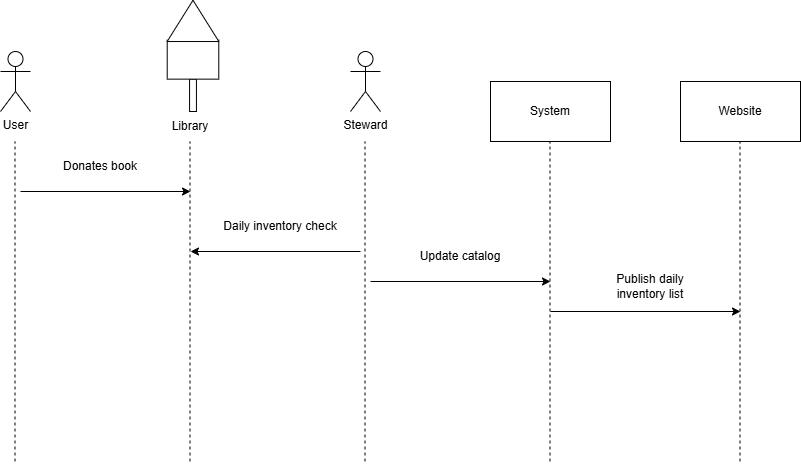

The diagram above was exported from draw.io. Its source (the exported page's mxGraphModel, read from the mxfile embedded in the PNG):
<mxGraphModel dx="1426" dy="785" grid="1" gridSize="10" guides="1" tooltips="1" connect="1" arrows="1" fold="1" page="1" pageScale="1" pageWidth="1100" pageHeight="850" math="0" shadow="0">
  <root>
    <mxCell id="0" />
    <mxCell id="1" parent="0" />
    <mxCell id="aw1nfwOQBCVx7WBQUM4s-1" value="User" style="shape=umlActor;verticalLabelPosition=bottom;verticalAlign=top;html=1;outlineConnect=0;align=center;" vertex="1" parent="1">
      <mxGeometry x="50" y="60" width="30" height="60" as="geometry" />
    </mxCell>
    <mxCell id="aw1nfwOQBCVx7WBQUM4s-2" value="Steward" style="shape=umlActor;verticalLabelPosition=bottom;verticalAlign=top;html=1;outlineConnect=0;align=center;" vertex="1" parent="1">
      <mxGeometry x="400" y="60" width="30" height="60" as="geometry" />
    </mxCell>
    <mxCell id="aw1nfwOQBCVx7WBQUM4s-14" value="" style="group" vertex="1" connectable="0" parent="1">
      <mxGeometry x="210" y="10" width="60" height="140" as="geometry" />
    </mxCell>
    <mxCell id="aw1nfwOQBCVx7WBQUM4s-4" value="Library" style="text;html=1;align=center;verticalAlign=middle;whiteSpace=wrap;rounded=0;" vertex="1" parent="aw1nfwOQBCVx7WBQUM4s-14">
      <mxGeometry y="110" width="60" height="30" as="geometry" />
    </mxCell>
    <mxCell id="aw1nfwOQBCVx7WBQUM4s-12" value="" style="group" vertex="1" connectable="0" parent="aw1nfwOQBCVx7WBQUM4s-14">
      <mxGeometry x="5" width="55" height="110" as="geometry" />
    </mxCell>
    <mxCell id="aw1nfwOQBCVx7WBQUM4s-8" value="" style="rounded=0;whiteSpace=wrap;html=1;" vertex="1" parent="aw1nfwOQBCVx7WBQUM4s-12">
      <mxGeometry x="24.0625" y="77.64705882352942" width="6.875" height="32.35294117647059" as="geometry" />
    </mxCell>
    <mxCell id="aw1nfwOQBCVx7WBQUM4s-9" value="" style="rounded=0;whiteSpace=wrap;html=1;" vertex="1" parent="aw1nfwOQBCVx7WBQUM4s-12">
      <mxGeometry x="1.71875" y="38.82352941176471" width="51.5625" height="38.82352941176471" as="geometry" />
    </mxCell>
    <mxCell id="aw1nfwOQBCVx7WBQUM4s-10" value="" style="triangle;whiteSpace=wrap;html=1;rotation=-90;" vertex="1" parent="aw1nfwOQBCVx7WBQUM4s-12">
      <mxGeometry x="6.875" y="-6.470588235294118" width="41.25" height="51.76470588235294" as="geometry" />
    </mxCell>
    <mxCell id="aw1nfwOQBCVx7WBQUM4s-15" value="" style="endArrow=none;dashed=1;html=1;rounded=0;" edge="1" parent="1">
      <mxGeometry width="50" height="50" relative="1" as="geometry">
        <mxPoint x="64.5" y="470" as="sourcePoint" />
        <mxPoint x="64.5" y="150" as="targetPoint" />
      </mxGeometry>
    </mxCell>
    <mxCell id="aw1nfwOQBCVx7WBQUM4s-16" value="" style="endArrow=none;dashed=1;html=1;rounded=0;" edge="1" parent="1">
      <mxGeometry width="50" height="50" relative="1" as="geometry">
        <mxPoint x="239.5" y="470" as="sourcePoint" />
        <mxPoint x="239.5" y="150" as="targetPoint" />
      </mxGeometry>
    </mxCell>
    <mxCell id="aw1nfwOQBCVx7WBQUM4s-17" value="" style="endArrow=none;dashed=1;html=1;rounded=0;" edge="1" parent="1">
      <mxGeometry width="50" height="50" relative="1" as="geometry">
        <mxPoint x="414.5" y="470" as="sourcePoint" />
        <mxPoint x="414.5" y="150" as="targetPoint" />
      </mxGeometry>
    </mxCell>
    <mxCell id="aw1nfwOQBCVx7WBQUM4s-18" value="System" style="rounded=0;whiteSpace=wrap;html=1;" vertex="1" parent="1">
      <mxGeometry x="540" y="90" width="120" height="60" as="geometry" />
    </mxCell>
    <mxCell id="aw1nfwOQBCVx7WBQUM4s-19" value="Website" style="rounded=0;whiteSpace=wrap;html=1;" vertex="1" parent="1">
      <mxGeometry x="730" y="90" width="120" height="60" as="geometry" />
    </mxCell>
    <mxCell id="aw1nfwOQBCVx7WBQUM4s-20" value="" style="endArrow=none;dashed=1;html=1;rounded=0;" edge="1" parent="1">
      <mxGeometry width="50" height="50" relative="1" as="geometry">
        <mxPoint x="599.5" y="470" as="sourcePoint" />
        <mxPoint x="599.5" y="150" as="targetPoint" />
      </mxGeometry>
    </mxCell>
    <mxCell id="aw1nfwOQBCVx7WBQUM4s-21" value="" style="endArrow=none;dashed=1;html=1;rounded=0;" edge="1" parent="1">
      <mxGeometry width="50" height="50" relative="1" as="geometry">
        <mxPoint x="789.5" y="470" as="sourcePoint" />
        <mxPoint x="789.5" y="150" as="targetPoint" />
      </mxGeometry>
    </mxCell>
    <mxCell id="aw1nfwOQBCVx7WBQUM4s-22" value="" style="endArrow=classic;html=1;rounded=0;" edge="1" parent="1">
      <mxGeometry width="50" height="50" relative="1" as="geometry">
        <mxPoint x="70" y="200" as="sourcePoint" />
        <mxPoint x="240" y="200" as="targetPoint" />
      </mxGeometry>
    </mxCell>
    <mxCell id="aw1nfwOQBCVx7WBQUM4s-23" value="" style="endArrow=classic;html=1;rounded=0;" edge="1" parent="1">
      <mxGeometry width="50" height="50" relative="1" as="geometry">
        <mxPoint x="410" y="260" as="sourcePoint" />
        <mxPoint x="240" y="260" as="targetPoint" />
      </mxGeometry>
    </mxCell>
    <mxCell id="aw1nfwOQBCVx7WBQUM4s-24" value="" style="endArrow=classic;html=1;rounded=0;" edge="1" parent="1">
      <mxGeometry width="50" height="50" relative="1" as="geometry">
        <mxPoint x="420" y="290" as="sourcePoint" />
        <mxPoint x="600" y="290" as="targetPoint" />
      </mxGeometry>
    </mxCell>
    <mxCell id="aw1nfwOQBCVx7WBQUM4s-25" value="" style="endArrow=classic;html=1;rounded=0;" edge="1" parent="1">
      <mxGeometry width="50" height="50" relative="1" as="geometry">
        <mxPoint x="600" y="320" as="sourcePoint" />
        <mxPoint x="790" y="320" as="targetPoint" />
      </mxGeometry>
    </mxCell>
    <mxCell id="aw1nfwOQBCVx7WBQUM4s-26" value="Donates book" style="text;html=1;align=center;verticalAlign=middle;whiteSpace=wrap;rounded=0;" vertex="1" parent="1">
      <mxGeometry x="110" y="160" width="80" height="30" as="geometry" />
    </mxCell>
    <mxCell id="aw1nfwOQBCVx7WBQUM4s-28" value="Daily inventory check" style="text;html=1;align=center;verticalAlign=middle;whiteSpace=wrap;rounded=0;" vertex="1" parent="1">
      <mxGeometry x="270" y="220" width="120" height="30" as="geometry" />
    </mxCell>
    <mxCell id="aw1nfwOQBCVx7WBQUM4s-29" value="Update catalog" style="text;html=1;align=center;verticalAlign=middle;whiteSpace=wrap;rounded=0;" vertex="1" parent="1">
      <mxGeometry x="450" y="250" width="120" height="30" as="geometry" />
    </mxCell>
    <mxCell id="aw1nfwOQBCVx7WBQUM4s-30" value="Publish daily inventory list" style="text;html=1;align=center;verticalAlign=middle;whiteSpace=wrap;rounded=0;" vertex="1" parent="1">
      <mxGeometry x="640" y="280" width="120" height="30" as="geometry" />
    </mxCell>
  </root>
</mxGraphModel>